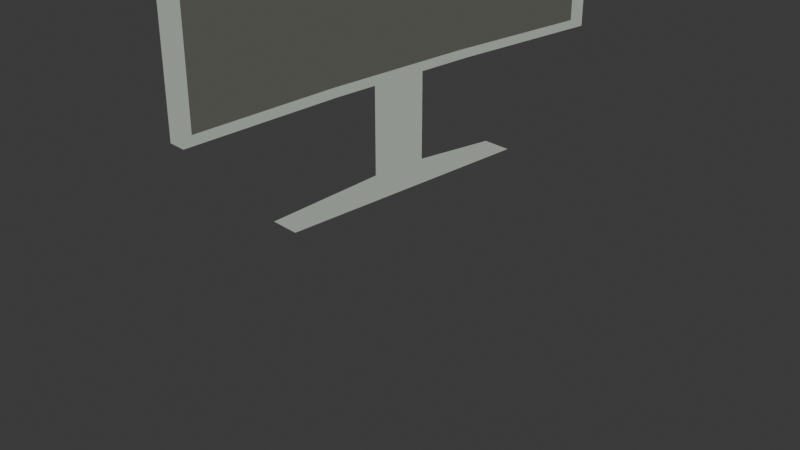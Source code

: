 # Source: Pantalla.blend  (saved by Blender 5.1.29; exported with 4.5.12 LTS)
import bpy
from mathutils import Matrix  # noqa: F401  (used for matrix-valued properties, if any)

bpy.ops.wm.read_factory_settings(use_empty=True)
scene = bpy.context.scene
scene.name = 'Scene'

# ---- collections
col_mesh = bpy.data.collections.new('Mesh'); scene.collection.children.link(col_mesh)

# ---- materials (node trees are filled in below, after node groups)
mat_material = bpy.data.materials.new('Material')
mat_material.alpha_threshold = 0.0
mat_material.use_backface_culling_lightprobe_volume = False
mat_material.roughness = 0.5
mat_material.line_color = (0.0, 0.0, 0.0, 1.0)
mat_material_001 = bpy.data.materials.new('Material.001')

# ---- material node trees
mat_material.use_nodes = True; mat_material.node_tree.nodes.clear()
_N = mat_material.node_tree.nodes; _L = mat_material.node_tree.links
n0 = _N.new('ShaderNodeOutputMaterial'); n0.name = 'Material Output'; n0.location = (514, 141)
n1 = _N.new('ShaderNodeBsdfPrincipled'); n1.name = 'Principled BSDF'; n1.location = (-447, 179)
n2 = _N.new('ShaderNodeShaderToRGB'); n2.name = 'Shader to RGB'; n2.location = (-128, 100)
n3 = _N.new('ShaderNodeValToRGB'); n3.name = 'Color Ramp'; n3.location = (82, 69)
n3.color_ramp.interpolation = 'CONSTANT'
while len(n3.color_ramp.elements) > 1: n3.color_ramp.elements.remove(n3.color_ramp.elements[-1])
n3.color_ramp.elements[0].position = 0.0; n3.color_ramp.elements[0].color = (0.07214, 0.07925, 0.07018, 1.0)
_e = n3.color_ramp.elements.new(0.2182); _e.color = (0.2978, 0.3297, 0.2868, 1.0)
_L.new(n2.outputs[0], n3.inputs[0])
_L.new(n1.outputs[0], n2.inputs[0])
_L.new(n3.outputs[0], n0.inputs[0])
n0.is_active_output = True
mat_material_001.use_nodes = True; mat_material_001.node_tree.nodes.clear()
_N = mat_material_001.node_tree.nodes; _L = mat_material_001.node_tree.links
n0 = _N.new('ShaderNodeBsdfPrincipled'); n0.name = 'Principled BSDF'; n0.location = (-655, 152)
n1 = _N.new('ShaderNodeOutputMaterial'); n1.name = 'Material Output'; n1.location = (384, 175)
n2 = _N.new('ShaderNodeShaderToRGB'); n2.name = 'Shader to RGB'; n2.location = (-324, 38)
n3 = _N.new('ShaderNodeValToRGB'); n3.name = 'Color Ramp'; n3.location = (-128, 55)
n3.color_ramp.interpolation = 'CONSTANT'
while len(n3.color_ramp.elements) > 1: n3.color_ramp.elements.remove(n3.color_ramp.elements[-1])
n3.color_ramp.elements[0].position = 0.0; n3.color_ramp.elements[0].color = (0.0, 0.0, 0.0, 1.0)
_e = n3.color_ramp.elements.new(0.3345); _e.color = (0.07993, 0.08342, 0.07074, 1.0)
_L.new(n2.outputs[0], n3.inputs[0])
_L.new(n0.outputs[0], n2.inputs[0])
_L.new(n3.outputs[0], n1.inputs[0])
n1.is_active_output = True

# ---- world
world_world = bpy.data.worlds.new('World'); scene.world = world_world
world_world.use_nodes = True; world_world.node_tree.nodes.clear()
_N = world_world.node_tree.nodes; _L = world_world.node_tree.links
n0 = _N.new('ShaderNodeOutputWorld'); n0.name = 'World Output'; n0.location = (200, 100)
n1 = _N.new('ShaderNodeBackground'); n1.name = 'Background'; n1.location = (-200, 100)
n1.inputs[0].default_value = (0.05088, 0.05088, 0.05088, 1.0)
_L.new(n1.outputs[0], n0.inputs[0])
n0.is_active_output = True
world_world.color = (0.05088, 0.05088, 0.05088)
world_world.sun_shadow_jitter_overblur = 0.0

# ---- cameras
cam_camera = bpy.data.cameras.new('Camera')
cam_camera.clip_end = 100.0
cam_camera.ortho_scale = 7.314

# ---- lights
light_sun = bpy.data.lights.new('Sun', 'SUN')
light_sun.energy = 1.0

# ---- meshes
me_cube = bpy.data.meshes.new('Cube')
me_cube.from_pydata([(1.924, 0.9649, 0.9649), (1.924, 0.9649, -0.9649), (1.924, -0.9649, 0.9649), (1.924, -0.9649, -0.9649), (-0.07577, 1.0, 1.0), (-0.07577, 1.0, -1.0), (-0.07577, -1.0, 1.0), (-0.07577, -1.0, -1.0), (1.924, 1.0, 1.0), (1.924, 1.0, -1.0), (1.924, -1.0, 1.0), (1.924, -1.0, -1.0), (1.061, 0.9649, 0.9649), (1.061, 0.9649, -0.9649), (1.061, -0.9649, 0.9649), (1.061, -0.9649, -0.9649), (-1.0, 0.3327, -1.0), (-1.0, -0.334, -1.0), (1.0, 0.3327, 1.0), (1.0, -0.334, 1.0), (-1.0, -0.334, 1.0), (-1.0, 0.3327, 1.0), (1.0, -0.334, -1.0), (1.0, 0.3327, -1.0), (1.0, 0.321, 0.9649), (1.0, -0.3223, 0.9649), (1.0, -0.3223, -0.9649), (1.0, 0.321, -0.9649), (0.1372, 0.321, 0.9649), (0.1372, -0.3223, 0.9649), (0.1372, -0.3223, -0.9649), (0.1372, 0.321, -0.9649), (-1.0, 0.1105, -1.0), (-1.0, -0.1118, -1.0), (1.0, 0.1105, 1.0), (1.0, -0.1118, 1.0), (-1.0, -0.1118, 1.0), (-1.0, 0.1105, 1.0), (1.0, -0.1118, -1.0), (1.0, 0.1105, -1.0), (1.0, 0.1066, 0.9649), (1.0, -0.1078, 0.9649), (1.0, -0.1078, -0.9649), (1.0, 0.1066, -0.9649), (0.1372, 0.1066, 0.9649), (0.1372, -0.1078, 0.9649), (0.1372, -0.1078, -0.9649), (0.1372, 0.1066, -0.9649), (1.258, 1.0, -1.0), (0.5909, 1.0, -1.0), (1.258, -1.0, 1.0), (0.5909, -1.0, 1.0), (0.5909, -1.0, -1.0), (1.258, -1.0, -1.0), (0.5909, 1.0, 1.0), (1.258, 1.0, 1.0), (0.3333, 0.3327, -1.0), (-0.3333, 0.3327, -1.0), (0.3333, -0.334, -1.0), (-0.3333, -0.334, -1.0), (-0.3333, 0.3327, 1.0), (0.3333, 0.3327, 1.0), (-0.3333, -0.334, 1.0), (0.3333, -0.334, 1.0), (-0.3333, 0.1105, 1.0), (0.3333, 0.1105, 1.0), (-0.3333, -0.1118, 1.0), (0.3333, -0.1118, 1.0), (0.3333, 0.1105, -1.0), (-0.3333, 0.1105, -1.0), (0.3333, -0.1118, -1.0), (-0.3333, -0.1118, -1.0), (0.3333, 0.1105, -1.553), (-0.3333, 0.1105, -1.553), (0.3333, -0.1118, -1.553), (-0.3333, -0.1118, -1.553), (1.703, 0.5669, -1.64), (-1.703, 0.5669, -1.64), (1.703, -0.5683, -1.64), (-1.703, -0.5683, -1.64), (0.3333, 0.1105, -1.0), (-0.3333, 0.1105, -1.0), (0.3333, -0.1118, -1.0), (-0.3333, -0.1118, -1.0), (0.3333, 0.1105, -1.553), (-0.3333, 0.1105, -1.553), (0.3333, -0.1118, -1.553), (-0.3333, -0.1118, -1.553), (-1.0, -0.0006554, -1.0), (1.0, -0.0006554, 1.0), (-1.0, -0.0006554, 1.0), (1.0, -0.0006554, -1.0), (1.0, -0.0006324, 0.9649), (1.0, -0.0006324, -0.9649), (0.1372, -0.0006324, 0.9649), (0.1372, -0.0006324, -0.9649), (-0.3333, -0.0006554, -1.0), (0.3333, -0.0006554, -1.0), (0.3333, -0.0006554, 1.0), (-0.3333, -0.0006554, 1.0), (-0.3333, -0.0006554, -1.553), (0.3333, -0.0006554, -1.553), (-1.703, -0.0006554, -1.64), (1.703, -0.0006554, -1.64), (1.924, 1.0, 0.0), (-0.07577, -1.0, 0.0), (1.924, -1.0, 0.0), (-0.07577, 1.0, 0.0), (1.924, 0.9649, 0.0), (1.924, -0.9649, 0.0), (0.9874, 0.9649, 0.0), (1.061, -0.9649, 0.0), (0.1372, 0.321, 0.0), (0.1372, -0.3223, 0.0), (-1.0, -0.334, 0.0), (-1.0, 0.3327, 0.0), (-1.0, -0.1118, 0.0), (-1.0, 0.1105, 0.0), (0.1372, 0.1066, 0.0), (0.1372, -0.1078, 0.0), (0.5909, 1.0, 0.0), (1.258, 1.0, 0.0), (1.258, -1.0, 0.0), (0.5909, -1.0, 0.0), (0.1372, -0.0006324, 0.0), (-1.0, -0.0006554, 0.0)], [], [(62, 20, 6, 51), (123, 51, 6, 105), (115, 21, 4, 107), (58, 22, 11, 53), (27, 1, 13, 31), (121, 55, 8, 104), (108, 1, 9, 104), (109, 2, 10, 106), (24, 0, 8, 18), (26, 3, 11, 22), (113, 29, 14, 111), (109, 3, 15, 111), (25, 2, 14, 29), (108, 0, 12, 110), (0, 24, 28, 12), (41, 25, 29, 45), (110, 12, 28, 112), (119, 45, 29, 113), (1, 27, 23, 9), (42, 26, 22, 38), (2, 25, 19, 10), (40, 24, 18, 34), (3, 26, 30, 15), (43, 27, 31, 47), (48, 9, 23, 56), (70, 38, 22, 58), (105, 6, 20, 114), (117, 37, 21, 115), (54, 4, 21, 60), (66, 36, 20, 62), (60, 21, 37, 64), (99, 90, 36, 66), (114, 20, 36, 116), (125, 90, 37, 117), (56, 23, 39, 68), (97, 91, 38, 70), (26, 42, 46, 30), (93, 43, 47, 95), (25, 41, 35, 19), (92, 40, 34, 89), (27, 43, 39, 23), (93, 42, 38, 91), (112, 28, 44, 118), (124, 94, 45, 119), (24, 40, 44, 28), (92, 41, 45, 94), (88, 96, 71, 33), (96, 69, 73, 100), (16, 57, 69, 32), (57, 56, 68, 69), (89, 98, 67, 35), (98, 99, 66, 67), (18, 61, 65, 34), (61, 60, 64, 65), (35, 67, 63, 19), (67, 66, 62, 63), (8, 55, 61, 18), (55, 54, 60, 61), (33, 71, 59, 17), (71, 70, 58, 59), (5, 49, 57, 16), (49, 48, 56, 57), (107, 4, 54, 120), (120, 54, 55, 121), (17, 59, 52, 7), (59, 58, 53, 52), (106, 10, 50, 122), (122, 50, 51, 123), (19, 63, 50, 10), (63, 62, 51, 50), (73, 72, 76, 77), (97, 70, 74, 101), (72, 73, 85, 84), (73, 69, 81, 85), (102, 103, 78, 79), (101, 74, 78, 103), (74, 75, 79, 78), (100, 73, 77, 102), (82, 83, 87, 86), (81, 80, 84, 85), (68, 72, 84, 80), (71, 75, 87, 83), (75, 74, 86, 87), (70, 71, 83, 82), (74, 70, 82, 86), (69, 68, 80, 81), (75, 100, 102, 79), (72, 101, 103, 76), (77, 76, 103, 102), (68, 97, 101, 72), (65, 64, 99, 98), (34, 65, 98, 89), (71, 96, 100, 75), (32, 69, 96, 88), (40, 92, 94, 44), (118, 44, 94, 124), (43, 93, 91, 39), (41, 92, 89, 35), (42, 93, 95, 46), (68, 39, 91, 97), (116, 36, 90, 125), (64, 37, 90, 99), (33, 116, 125, 88), (47, 118, 124, 95), (53, 122, 123, 52), (11, 106, 122, 53), (49, 120, 121, 48), (5, 107, 120, 49), (95, 124, 119, 46), (31, 112, 118, 47), (88, 125, 117, 32), (17, 114, 116, 33), (32, 117, 115, 16), (7, 105, 114, 17), (46, 119, 113, 30), (13, 110, 112, 31), (1, 108, 110, 13), (2, 109, 111, 14), (30, 113, 111, 15), (3, 109, 106, 11), (0, 108, 104, 8), (48, 121, 104, 9), (16, 115, 107, 5), (52, 123, 105, 7)])
me_cube.polygons.foreach_set('material_index', [0, 0, 0, 0, 0, 0, 0, 0, 0, 0, 1, 0, 0, 0, 0, 0, 1, 1, 0, 0, 0, 0, 0, 0, 0, 0, 0, 0, 0, 0, 0, 0, 0, 0, 0, 0, 0, 0, 0, 0, 0, 0, 1, 1, 0, 0, 0, 0, 0, 0, 0, 0, 0, 0, 0, 0, 0, 0, 0, 0, 0, 0, 0, 0, 0, 0, 0, 0, 0, 0, 0, 0, 0, 0, 0, 0, 0, 0, 0, 0, 0, 0, 0, 0, 0, 0, 0, 0, 0, 0, 0, 0, 0, 0, 0, 1, 0, 0, 0, 0, 0, 0, 0, 1, 0, 0, 0, 0, 1, 1, 0, 0, 0, 0, 1, 1, 0, 0, 1, 0, 0, 0, 0, 0])
_uv = me_cube.uv_layers.new(name='UVMap')
_uv.uv.foreach_set('vector', [0.7917, 0.6667, 0.875, 0.6667, 0.875, 0.75, 0.7917, 0.75, 0.5, 0.9167, 0.625, 0.9167, 0.625, 1.0, 0.5, 1.0, 0.5, 0.1666, 0.625, 0.1666, 0.625, 0.25, 0.5, 0.25, 0.2917, 0.6667, 0.375, 0.6667, 0.375, 0.75, 0.2917, 0.75, 0.3794, 0.5849, 0.3794, 0.5044, 0.3794, 0.5044, 0.3794, 0.5849, 0.5, 0.4167, 0.625, 0.4167, 0.625, 0.5, 0.5, 0.5, 0.5, 0.5044, 0.3794, 0.5044, 0.375, 0.5, 0.5, 0.5, 0.5, 0.7456, 0.6206, 0.7456, 0.625, 0.75, 0.5, 0.75, 0.6206, 0.5849, 0.6206, 0.5044, 0.625, 0.5, 0.625, 0.5834, 0.3794, 0.6653, 0.3794, 0.7456, 0.375, 0.75, 0.375, 0.6667, 0.5, 0.6653, 0.6206, 0.6653, 0.6206, 0.7456, 0.5, 0.7456, 0.5, 0.7456, 0.3794, 0.7456, 0.3794, 0.7456, 0.5, 0.7456, 0.6206, 0.6653, 0.6206, 0.7456, 0.6206, 0.7456, 0.6206, 0.6653, 0.5, 0.5044, 0.6206, 0.5044, 0.6206, 0.5044, 0.5, 0.5044, 0.6206, 0.5044, 0.6206, 0.5849, 0.6206, 0.5849, 0.6206, 0.5044, 0.6206, 0.6385, 0.6206, 0.6653, 0.6206, 0.6653, 0.6206, 0.6385, 0.5, 0.5044, 0.6206, 0.5044, 0.6206, 0.5849, 0.5, 0.5849, 0.5, 0.6385, 0.6206, 0.6385, 0.6206, 0.6653, 0.5, 0.6653, 0.3794, 0.5044, 0.3794, 0.5849, 0.375, 0.5834, 0.375, 0.5, 0.3794, 0.6385, 0.3794, 0.6653, 0.375, 0.6667, 0.375, 0.639, 0.6206, 0.7456, 0.6206, 0.6653, 0.625, 0.6667, 0.625, 0.75, 0.6206, 0.6117, 0.6206, 0.5849, 0.625, 0.5834, 0.625, 0.6112, 0.3794, 0.7456, 0.3794, 0.6653, 0.3794, 0.6653, 0.3794, 0.7456, 0.3794, 0.6117, 0.3794, 0.5849, 0.3794, 0.5849, 0.3794, 0.6117, 0.2917, 0.5, 0.375, 0.5, 0.375, 0.5834, 0.2917, 0.5834, 0.2917, 0.639, 0.375, 0.639, 0.375, 0.6667, 0.2917, 0.6667, 0.5, 0.0, 0.625, 0.0, 0.625, 0.08325, 0.5, 0.08325, 0.5, 0.1388, 0.625, 0.1388, 0.625, 0.1666, 0.5, 0.1666, 0.7917, 0.5, 0.875, 0.5, 0.875, 0.5834, 0.7917, 0.5834, 0.7917, 0.639, 0.875, 0.639, 0.875, 0.6667, 0.7917, 0.6667, 0.7917, 0.5834, 0.875, 0.5834, 0.875, 0.6112, 0.7917, 0.6112, 0.7917, 0.6251, 0.875, 0.6251, 0.875, 0.639, 0.7917, 0.639, 0.5, 0.08325, 0.625, 0.08325, 0.625, 0.111, 0.5, 0.111, 0.5, 0.1249, 0.625, 0.1249, 0.625, 0.1388, 0.5, 0.1388, 0.2917, 0.5834, 0.375, 0.5834, 0.375, 0.6112, 0.2917, 0.6112, 0.2917, 0.6251, 0.375, 0.6251, 0.375, 0.639, 0.2917, 0.639, 0.3794, 0.6653, 0.3794, 0.6385, 0.3794, 0.6385, 0.3794, 0.6653, 0.3794, 0.6251, 0.3794, 0.6117, 0.3794, 0.6117, 0.3794, 0.6251, 0.6206, 0.6653, 0.6206, 0.6385, 0.625, 0.639, 0.625, 0.6667, 0.6206, 0.6251, 0.6206, 0.6117, 0.625, 0.6112, 0.625, 0.6251, 0.3794, 0.5849, 0.3794, 0.6117, 0.375, 0.6112, 0.375, 0.5834, 0.3794, 0.6251, 0.3794, 0.6385, 0.375, 0.639, 0.375, 0.6251, 0.5, 0.5849, 0.6206, 0.5849, 0.6206, 0.6117, 0.5, 0.6117, 0.5, 0.6251, 0.6206, 0.6251, 0.6206, 0.6385, 0.5, 0.6385, 0.6206, 0.5849, 0.6206, 0.6117, 0.6206, 0.6117, 0.6206, 0.5849, 0.6206, 0.6251, 0.6206, 0.6385, 0.6206, 0.6385, 0.6206, 0.6251, 0.125, 0.6251, 0.2083, 0.6251, 0.2083, 0.639, 0.125, 0.639, 0.2083, 0.6251, 0.2083, 0.6112, 0.2083, 0.6112, 0.2083, 0.6251, 0.125, 0.5834, 0.2083, 0.5834, 0.2083, 0.6112, 0.125, 0.6112, 0.2083, 0.5834, 0.2917, 0.5834, 0.2917, 0.6112, 0.2083, 0.6112, 0.625, 0.6251, 0.7083, 0.6251, 0.7083, 0.639, 0.625, 0.639, 0.7083, 0.6251, 0.7917, 0.6251, 0.7917, 0.639, 0.7083, 0.639, 0.625, 0.5834, 0.7083, 0.5834, 0.7083, 0.6112, 0.625, 0.6112, 0.7083, 0.5834, 0.7917, 0.5834, 0.7917, 0.6112, 0.7083, 0.6112, 0.625, 0.639, 0.7083, 0.639, 0.7083, 0.6667, 0.625, 0.6667, 0.7083, 0.639, 0.7917, 0.639, 0.7917, 0.6667, 0.7083, 0.6667, 0.625, 0.5, 0.7083, 0.5, 0.7083, 0.5834, 0.625, 0.5834, 0.7083, 0.5, 0.7917, 0.5, 0.7917, 0.5834, 0.7083, 0.5834, 0.125, 0.639, 0.2083, 0.639, 0.2083, 0.6667, 0.125, 0.6667, 0.2083, 0.639, 0.2917, 0.639, 0.2917, 0.6667, 0.2083, 0.6667, 0.125, 0.5, 0.2083, 0.5, 0.2083, 0.5834, 0.125, 0.5834, 0.2083, 0.5, 0.2917, 0.5, 0.2917, 0.5834, 0.2083, 0.5834, 0.5, 0.25, 0.625, 0.25, 0.625, 0.3333, 0.5, 0.3333, 0.5, 0.3333, 0.625, 0.3333, 0.625, 0.4167, 0.5, 0.4167, 0.125, 0.6667, 0.2083, 0.6667, 0.2083, 0.75, 0.125, 0.75, 0.2083, 0.6667, 0.2917, 0.6667, 0.2917, 0.75, 0.2083, 0.75, 0.5, 0.75, 0.625, 0.75, 0.625, 0.8333, 0.5, 0.8333, 0.5, 0.8333, 0.625, 0.8333, 0.625, 0.9167, 0.5, 0.9167, 0.625, 0.6667, 0.7083, 0.6667, 0.7083, 0.75, 0.625, 0.75, 0.7083, 0.6667, 0.7917, 0.6667, 0.7917, 0.75, 0.7083, 0.75, 0.2083, 0.6112, 0.2917, 0.6112, 0.2917, 0.6112, 0.2083, 0.6112, 0.2917, 0.6251, 0.2917, 0.639, 0.2917, 0.639, 0.2917, 0.6251, 0.2917, 0.6112, 0.2083, 0.6112, 0.2083, 0.6112, 0.2917, 0.6112, 0.2083, 0.6112, 0.2083, 0.6112, 0.2083, 0.6112, 0.2083, 0.6112, 0.2083, 0.6251, 0.2917, 0.6251, 0.2917, 0.639, 0.2083, 0.639, 0.2917, 0.6251, 0.2917, 0.639, 0.2917, 0.639, 0.2917, 0.6251, 0.2917, 0.639, 0.2083, 0.639, 0.2083, 0.639, 0.2917, 0.639, 0.2083, 0.6251, 0.2083, 0.6112, 0.2083, 0.6112, 0.2083, 0.6251, 0.2917, 0.639, 0.2083, 0.639, 0.2083, 0.639, 0.2917, 0.639, 0.2083, 0.6112, 0.2917, 0.6112, 0.2917, 0.6112, 0.2083, 0.6112, 0.2917, 0.6112, 0.2917, 0.6112, 0.2917, 0.6112, 0.2917, 0.6112, 0.2083, 0.639, 0.2083, 0.639, 0.2083, 0.639, 0.2083, 0.639, 0.2083, 0.639, 0.2917, 0.639, 0.2917, 0.639, 0.2083, 0.639, 0.2917, 0.639, 0.2083, 0.639, 0.2083, 0.639, 0.2917, 0.639, 0.2917, 0.639, 0.2917, 0.639, 0.2917, 0.639, 0.2917, 0.639, 0.2083, 0.6112, 0.2917, 0.6112, 0.2917, 0.6112, 0.2083, 0.6112, 0.2083, 0.639, 0.2083, 0.6251, 0.2083, 0.6251, 0.2083, 0.639, 0.2917, 0.6112, 0.2917, 0.6251, 0.2917, 0.6251, 0.2917, 0.6112, 0.2083, 0.6112, 0.2917, 0.6112, 0.2917, 0.6251, 0.2083, 0.6251, 0.2917, 0.6112, 0.2917, 0.6251, 0.2917, 0.6251, 0.2917, 0.6112, 0.7083, 0.6112, 0.7917, 0.6112, 0.7917, 0.6251, 0.7083, 0.6251, 0.625, 0.6112, 0.7083, 0.6112, 0.7083, 0.6251, 0.625, 0.6251, 0.2083, 0.639, 0.2083, 0.6251, 0.2083, 0.6251, 0.2083, 0.639, 0.125, 0.6112, 0.2083, 0.6112, 0.2083, 0.6251, 0.125, 0.6251, 0.6206, 0.6117, 0.6206, 0.6251, 0.6206, 0.6251, 0.6206, 0.6117, 0.5, 0.6117, 0.6206, 0.6117, 0.6206, 0.6251, 0.5, 0.6251, 0.3794, 0.6117, 0.3794, 0.6251, 0.375, 0.6251, 0.375, 0.6112, 0.6206, 0.6385, 0.6206, 0.6251, 0.625, 0.6251, 0.625, 0.639, 0.3794, 0.6385, 0.3794, 0.6251, 0.3794, 0.6251, 0.3794, 0.6385, 0.2917, 0.6112, 0.375, 0.6112, 0.375, 0.6251, 0.2917, 0.6251, 0.5, 0.111, 0.625, 0.111, 0.625, 0.1249, 0.5, 0.1249, 0.7917, 0.6112, 0.875, 0.6112, 0.875, 0.6251, 0.7917, 0.6251, 0.375, 0.111, 0.5, 0.111, 0.5, 0.1249, 0.375, 0.1249, 0.3794, 0.6117, 0.5, 0.6117, 0.5, 0.6251, 0.3794, 0.6251, 0.375, 0.8333, 0.5, 0.8333, 0.5, 0.9167, 0.375, 0.9167, 0.375, 0.75, 0.5, 0.75, 0.5, 0.8333, 0.375, 0.8333, 0.375, 0.3333, 0.5, 0.3333, 0.5, 0.4167, 0.375, 0.4167, 0.375, 0.25, 0.5, 0.25, 0.5, 0.3333, 0.375, 0.3333, 0.3794, 0.6251, 0.5, 0.6251, 0.5, 0.6385, 0.3794, 0.6385, 0.3794, 0.5849, 0.5, 0.5849, 0.5, 0.6117, 0.3794, 0.6117, 0.375, 0.1249, 0.5, 0.1249, 0.5, 0.1388, 0.375, 0.1388, 0.375, 0.08325, 0.5, 0.08325, 0.5, 0.111, 0.375, 0.111, 0.375, 0.1388, 0.5, 0.1388, 0.5, 0.1666, 0.375, 0.1666, 0.375, 0.0, 0.5, 0.0, 0.5, 0.08325, 0.375, 0.08325, 0.3794, 0.6385, 0.5, 0.6385, 0.5, 0.6653, 0.3794, 0.6653, 0.3794, 0.5044, 0.5, 0.5044, 0.5, 0.5849, 0.3794, 0.5849, 0.3794, 0.5044, 0.5, 0.5044, 0.5, 0.5044, 0.3794, 0.5044, 0.6206, 0.7456, 0.5, 0.7456, 0.5, 0.7456, 0.6206, 0.7456, 0.3794, 0.6653, 0.5, 0.6653, 0.5, 0.7456, 0.3794, 0.7456, 0.3794, 0.7456, 0.5, 0.7456, 0.5, 0.75, 0.375, 0.75, 0.6206, 0.5044, 0.5, 0.5044, 0.5, 0.5, 0.625, 0.5, 0.375, 0.4167, 0.5, 0.4167, 0.5, 0.5, 0.375, 0.5, 0.375, 0.1666, 0.5, 0.1666, 0.5, 0.25, 0.375, 0.25, 0.375, 0.9167, 0.5, 0.9167, 0.5, 1.0, 0.375, 1.0])
me_cube.materials.append(mat_material)
me_cube.materials.append(mat_material_001)
me_cube.use_mirror_vertex_groups = False
me_cube.update()

# ---- objects
ob_camera = bpy.data.objects.new('Camera', cam_camera)
ob_cube = bpy.data.objects.new('Cube', me_cube)
ob_sun = bpy.data.objects.new('Sun', light_sun)

# ---- transforms, parenting, visibility, modifiers, constraints
ob_camera.location = (7.359, -6.926, 4.958)
ob_camera.rotation_euler = (1.109, 0.0, 0.8149)
ob_camera.lock_rotations_4d = False
ob_camera.empty_display_type = 'ARROWS'
ob_camera.color = (0.0, 0.0, 0.0, 0.0)
ob_camera.display_type = 'WIRE'
ob_camera.lineart.crease_threshold = 0.0
ob_cube.location = (0.0, 0.0, 3.306)
ob_cube.scale = (0.09244, 2.54, 1.772)
ob_cube.lock_rotations_4d = False
ob_cube.empty_display_type = 'ARROWS'
ob_cube.lineart.crease_threshold = 0.0
ob_sun.location = (4.957, 0.0, 5.08)
ob_sun.rotation_euler = (0.8593, 1.318, 1.469)

# ---- collection membership
scene.collection.objects.link(ob_camera)
col_mesh.objects.link(ob_cube)
col_mesh.objects.link(ob_sun)

# ---- scene / render settings (as saved in the file)
scene.camera = ob_camera
scene.frame_start = 1; scene.frame_end = 250; scene.frame_set(1)
scene.render.engine = 'BLENDER_EEVEE_NEXT'
scene.render.bake_bias = 0.0
scene.render.bake_samples = 0
scene.cycles.sampling_pattern = 'TABULATED_SOBOL'
scene.eevee.use_volume_custom_range = False
bpy.context.view_layer.update()
